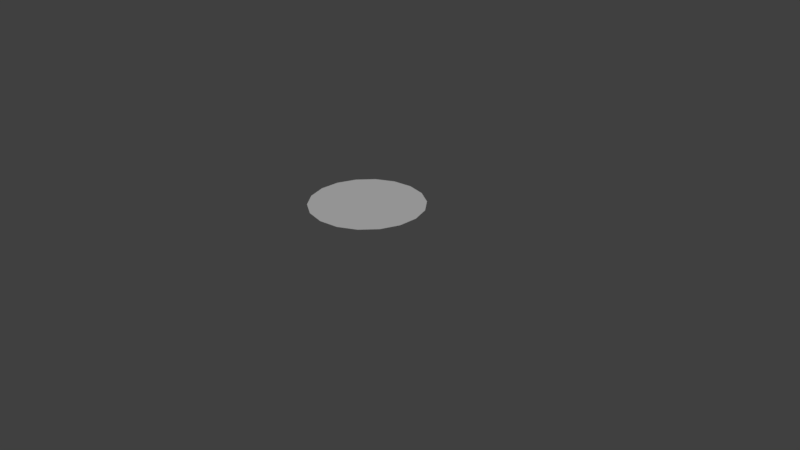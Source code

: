 # Source: water.blend  (saved by Blender 2.79.0; exported with 4.5.12 LTS)
import bpy
from mathutils import Matrix  # noqa: F401  (used for matrix-valued properties, if any)

bpy.ops.wm.read_factory_settings(use_empty=True)
scene = bpy.context.scene
scene.name = 'Scene'

# ---- collections
col_collection_1 = bpy.data.collections.new('Collection 1'); scene.collection.children.link(col_collection_1)

# ---- world
world_world = bpy.data.worlds.new('World'); scene.world = world_world
world_world.color = (0.05088, 0.05088, 0.05088)
world_world.use_sun_shadow = False
world_world.sun_shadow_jitter_overblur = 0.0
world_world.cycles.sampling_method = 'MANUAL'

# ---- cameras
cam_camera = bpy.data.cameras.new('Camera')
cam_camera.clip_end = 100.0
cam_camera.lens = 35.0
cam_camera.sensor_width = 32.0
cam_camera.sensor_height = 18.0
cam_camera.ortho_scale = 7.314
cam_camera.dof.focus_distance = 0.0
cam_camera.dof.aperture_fstop = 128.0

# ---- lights
light_sun = bpy.data.lights.new('Sun', 'SUN')
light_sun.transmission_factor = 0.0
light_sun.angle = 0.1993
light_sun.energy = 1.0
light_sun.shadow_buffer_clip_start = 0.5
light_sun.shadow_soft_size = 0.1
light_sun.shadow_cascade_max_distance = 1000.0

# ---- meshes
me_well_000 = bpy.data.meshes.new('Well.000')
me_well_000.from_pydata([(-27.68, 75.75, -72.61), (-51.31, 75.75, -58.97), (-68.85, 75.75, -38.07), (26.06, 75.75, -72.61), (-78.18, 75.75, -12.43), (-78.18, 75.75, 14.86), (-51.31, 75.75, 61.4), (-68.85, 75.75, 40.5), (-27.68, 75.75, 75.04), (-0.8114, 75.75, 79.78), (49.69, 75.75, 61.4), (26.06, 75.75, 75.04), (67.23, 75.75, 40.5), (76.56, 75.75, 14.86), (67.23, 75.75, -38.07), (76.56, 75.75, -12.43), (49.69, 75.75, -58.97), (-0.8114, 75.75, -77.35)], [], [(12, 13, 15, 14, 16, 3, 17, 0, 1, 2, 4, 5, 7, 6, 8, 9, 11, 10)])
me_well_000.polygons.foreach_set('material_index', [1])
_k = set([(0, 1), (0, 17), (1, 2), (2, 4), (3, 16), (3, 17), (4, 5), (5, 7), (6, 7), (6, 8), (8, 9), (9, 11), (10, 11), (10, 12), (12, 13), (13, 15), (14, 15), (14, 16)])
me_well_000.attributes.new('sharp_edge', 'BOOLEAN', 'EDGE').data.foreach_set('value', [ (min(e.vertices), max(e.vertices)) in _k for e in me_well_000.edges])
_uv = me_well_000.uv_layers.new(name='UVMap')
_uv.uv.foreach_set('vector', [0.2501, 0.9253, 0.1171, 0.8137, 0.03025, 0.6634, 9.922e-05, 0.4924, 0.03025, 0.3214, 0.1171, 0.1711, 0.25, 0.05948, 0.4132, 9.931e-05, 0.5868, 9.922e-05, 0.75, 0.05948, 0.8829, 0.1711, 0.9698, 0.3214, 0.9999, 0.4924, 0.9698, 0.6634, 0.8829, 0.8137, 0.75, 0.9253, 0.5868, 0.9847, 0.4132, 0.9847])
me_well_000.materials.append(None)
me_well_000.materials.append(None)
me_well_000.use_remesh_preserve_volume = False
me_well_000.use_remesh_preserve_attributes = False
me_well_000.use_mirror_vertex_groups = False
me_well_000.update()

# ---- objects
ob_water = bpy.data.objects.new('water', me_well_000)
ob_sun = bpy.data.objects.new('Sun', light_sun)
ob_camera = bpy.data.objects.new('Camera', cam_camera)

# ---- transforms, parenting, visibility, modifiers, constraints
ob_water.location = (0.0, 0.0, 0.0)
ob_water.rotation_euler = (1.571, -0.0, 0.0)
ob_water.scale = (0.009538, 0.009538, 0.009538)
ob_water.lineart.crease_threshold = 0.0
ob_sun.location = (-0.3084, -2.516, 4.985)
ob_sun.lineart.crease_threshold = 0.0
ob_camera.location = (7.481, -6.508, 5.344)
ob_camera.rotation_euler = (1.109, 0.0, 0.8149)
ob_camera.lock_rotations_4d = False
ob_camera.empty_display_type = 'ARROWS'
ob_camera.color = (0.0, 0.0, 0.0, 0.0)
ob_camera.display_type = 'WIRE'
ob_camera.lineart.crease_threshold = 0.0

# ---- collection membership
col_collection_1.objects.link(ob_water)
col_collection_1.objects.link(ob_sun)
col_collection_1.objects.link(ob_camera)

# ---- scene / render settings (as saved in the file)
scene.camera = ob_camera
scene.frame_start = 1; scene.frame_end = 250; scene.frame_set(146)
scene.render.engine = 'BLENDER_EEVEE_NEXT'
scene.render.resolution_percentage = 50
scene.render.dither_intensity = 0.0
scene.cycles.use_denoising = False
scene.cycles.samples = 128
scene.cycles.sampling_pattern = 'TABULATED_SOBOL'
scene.cycles.use_adaptive_sampling = False
scene.cycles.use_light_tree = False
scene.cycles.blur_glossy = 0.0
scene.cycles.sample_clamp_indirect = 0.0
scene.view_settings.view_transform = 'Standard'
bpy.context.view_layer.update()
